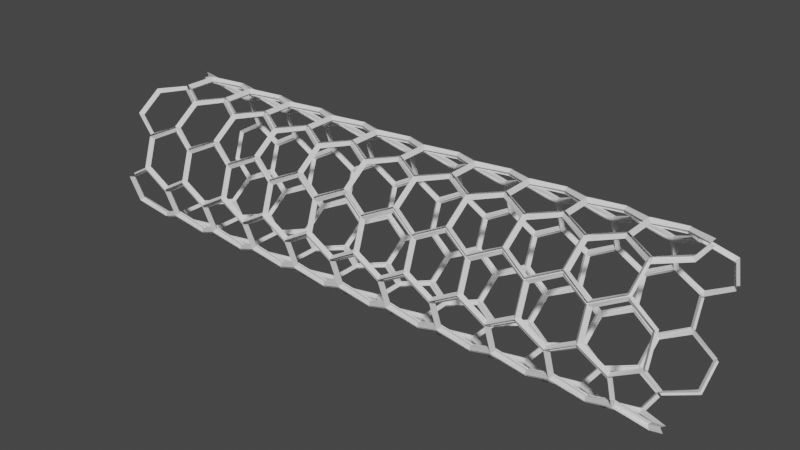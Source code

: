 # Source: blend.blend  (saved by Blender 2.80.75; exported with 4.5.12 LTS)
import bpy
from mathutils import Matrix  # noqa: F401  (used for matrix-valued properties, if any)

bpy.ops.wm.read_factory_settings(use_empty=True)
scene = bpy.context.scene
scene.name = 'Scene'

# ---- collections
col_collection = bpy.data.collections.new('Collection'); scene.collection.children.link(col_collection)

# ---- world
world_world = bpy.data.worlds.new('World'); scene.world = world_world
world_world.use_nodes = True; world_world.node_tree.nodes.clear()
_N = world_world.node_tree.nodes; _L = world_world.node_tree.links
n0 = _N.new('ShaderNodeOutputWorld'); n0.name = 'World Output'; n0.location = (300, 300)
n1 = _N.new('ShaderNodeBackground'); n1.name = 'Background'; n1.location = (10, 300)
n1.inputs[0].default_value = (0.05088, 0.05088, 0.05088, 1.0)
_L.new(n1.outputs[0], n0.inputs[0])
n0.is_active_output = True
world_world.color = (0.05088, 0.05088, 0.05088)
world_world.use_sun_shadow = False
world_world.sun_shadow_jitter_overblur = 0.0

# ---- meshes
me_circle = bpy.data.meshes.new('Circle')
me_circle.from_pydata([(0.0, 1.0, 0.0), (-0.866, 0.5, 0.0), (-0.866, -0.5, 0.0), (8.742e-08, -1.0, 0.0), (0.866, -0.5, 0.0), (0.866, 0.5, 0.0)], [], [(0, 1, 2, 3, 4, 5)])
_uv = me_circle.uv_layers.new(name='UVMap')
_uv.uv.foreach_set('vector', [0.5, 1.0, 0.06699, 0.75, 0.06699, 0.25, 0.5, 0.0, 0.933, 0.25, 0.933, 0.75])
me_circle.use_remesh_preserve_volume = False
me_circle.use_remesh_preserve_attributes = False
me_circle.use_mirror_vertex_groups = False
me_circle.update()

# ---- objects
ob_circle = bpy.data.objects.new('Circle', me_circle)
ob_empty = bpy.data.objects.new('Empty', None)

# ---- transforms, parenting, visibility, modifiers, constraints
ob_circle.location = (0.0, 0.0, 0.0)
ob_circle.lineart.crease_threshold = 0.0
_m = ob_circle.modifiers.new('Array', 'ARRAY')
_m.count = 10
_m.constant_offset_displace = (0.0, 0.0, 0.0)
_m = ob_circle.modifiers.new('Array.001', 'ARRAY')
_m.count = 5
_m.use_constant_offset = True
_m.constant_offset_displace = (0.0, 3.0, 0.0)
_m.use_relative_offset = False
_m = ob_circle.modifiers.new('Array.002', 'ARRAY')
_m.use_constant_offset = True
_m.constant_offset_displace = (0.87, 1.5, 0.0)
_m.use_relative_offset = False
_m = ob_circle.modifiers.new('SimpleDeform', 'SIMPLE_DEFORM')
_m.deform_method = 'BEND'
_m.origin = ob_empty
_m.factor = 6.283
_m.angle = 6.283
_m.limits = (0.002917, 0.9704)
_m = ob_circle.modifiers.new('Wireframe', 'WIREFRAME')
_m.thickness = 0.2
ob_empty.location = (0.0, 0.0, 0.0)
ob_empty.rotation_euler = (1.571, -0.0, 0.0)
ob_empty.empty_display_type = 'ARROWS'
ob_empty.empty_display_size = 10.0
ob_empty.lineart.crease_threshold = 0.0

# ---- collection membership
col_collection.objects.link(ob_circle)
col_collection.objects.link(ob_empty)

# ---- scene / render settings (as saved in the file)
scene.frame_start = 1; scene.frame_end = 250; scene.frame_set(1)
scene.render.engine = 'BLENDER_EEVEE_NEXT'
scene.cycles.use_denoising = False
scene.cycles.samples = 128
scene.cycles.sampling_pattern = 'TABULATED_SOBOL'
scene.cycles.use_adaptive_sampling = False
scene.cycles.use_light_tree = False
scene.view_settings.view_transform = 'Filmic'
bpy.context.view_layer.update()

# ---- added for rendering (the .blend has no active camera and no usable light): camera, sun
cam_auto = bpy.data.cameras.new('AutoCamera')
cam_auto.lens = 50.0
cam_auto.sensor_width = 36.0
cam_auto.clip_end = 1000.0
ob_auto_camera = bpy.data.objects.new('AutoCamera', cam_auto)
scene.collection.objects.link(ob_auto_camera)
ob_auto_camera.location = (26.2412, -21.6145, 16.7965)
ob_auto_camera.rotation_euler = (1.09748, -7.21219e-08, 0.694738)
scene.camera = ob_auto_camera
light_auto_sun = bpy.data.lights.new('AutoSun', 'SUN')
light_auto_sun.energy = 3.0
light_auto_sun.angle = 0.0523599
ob_auto_sun = bpy.data.objects.new('AutoSun', light_auto_sun)
scene.collection.objects.link(ob_auto_sun)
ob_auto_sun.rotation_euler = (0.872665, 0.174533, 0.523599)
bpy.context.view_layer.update()
